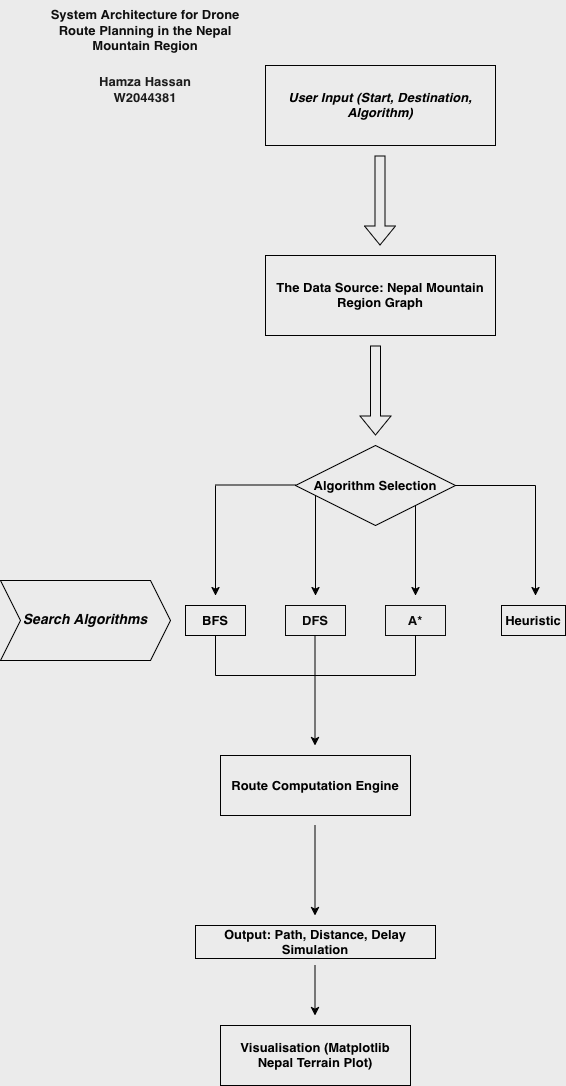

The diagram above was exported from draw.io. Its source (the exported page's mxGraphModel, read from the mxfile embedded in the PNG):
<mxGraphModel dx="-4" dy="477" grid="0" gridSize="10" guides="1" tooltips="1" connect="1" arrows="1" fold="1" page="1" pageScale="1" pageWidth="827" pageHeight="1169" background="light-dark(#FFFFFF,#EBEBEB)" math="0" shadow="0">
  <root>
    <mxCell id="0" />
    <mxCell id="1" parent="0" />
    <mxCell id="YmCaZSGyuPRUDNMYf2IL-2" parent="1" style="rounded=0;whiteSpace=wrap;html=1;fillColor=none;strokeColor=light-dark(#000000,#030303);" value="&lt;font style=&quot;font-size: 13px;&quot;&gt;&lt;b style=&quot;color: light-dark(rgb(0, 0, 0), rgb(0, 0, 0));&quot;&gt;&lt;i&gt;User Input (Start, Destination, Algorithm)&lt;/i&gt;&lt;/b&gt;&lt;/font&gt;" vertex="1">
      <mxGeometry height="80" width="230" x="1226" y="139" as="geometry" />
    </mxCell>
    <mxCell id="YmCaZSGyuPRUDNMYf2IL-3" parent="1" style="rounded=0;whiteSpace=wrap;html=1;strokeColor=light-dark(#000000,#000000);fillColor=none;" value="&lt;font style=&quot;font-size: 13px;&quot;&gt;&lt;b style=&quot;color: light-dark(rgb(0, 0, 0), rgb(0, 0, 0));&quot;&gt;The Data Source: Nepal Mountain Region Graph&lt;/b&gt;&lt;/font&gt;" vertex="1">
      <mxGeometry height="80" width="230" x="1226" y="329" as="geometry" />
    </mxCell>
    <mxCell id="YmCaZSGyuPRUDNMYf2IL-7" edge="1" parent="1" style="shape=flexArrow;endArrow=classic;html=1;rounded=0;strokeColor=light-dark(#000000,#000000);" value="">
      <mxGeometry height="50" relative="1" width="50" as="geometry">
        <mxPoint x="1340.5" y="229" as="sourcePoint" />
        <mxPoint x="1340.5" y="319" as="targetPoint" />
      </mxGeometry>
    </mxCell>
    <mxCell id="YmCaZSGyuPRUDNMYf2IL-9" edge="1" parent="1" style="shape=flexArrow;endArrow=classic;html=1;rounded=0;strokeColor=light-dark(#000000,#000000);" value="">
      <mxGeometry height="50" relative="1" width="50" as="geometry">
        <mxPoint x="1336" y="419" as="sourcePoint" />
        <mxPoint x="1336" y="509" as="targetPoint" />
      </mxGeometry>
    </mxCell>
    <mxCell id="YmCaZSGyuPRUDNMYf2IL-10" parent="1" style="rhombus;whiteSpace=wrap;html=1;fillColor=none;strokeColor=light-dark(#000000,#000000);" value="&lt;font style=&quot;font-size: 13px;&quot;&gt;&lt;b style=&quot;color: light-dark(rgb(0, 0, 0), rgb(0, 0, 0));&quot;&gt;Algorithm Selection&lt;/b&gt;&lt;/font&gt;" vertex="1">
      <mxGeometry height="80" width="160" x="1256" y="519" as="geometry" />
    </mxCell>
    <mxCell id="YmCaZSGyuPRUDNMYf2IL-11" edge="1" parent="1" style="endArrow=classic;html=1;rounded=0;strokeColor=light-dark(#000000,#000000);" value="">
      <mxGeometry height="50" relative="1" width="50" as="geometry">
        <mxPoint x="1176" y="559" as="sourcePoint" />
        <mxPoint x="1176" y="669" as="targetPoint" />
      </mxGeometry>
    </mxCell>
    <mxCell id="YmCaZSGyuPRUDNMYf2IL-12" parent="1" style="rounded=0;whiteSpace=wrap;html=1;strokeColor=light-dark(#000000,#000000);fillColor=none;" value="&lt;font style=&quot;font-size: 13px;&quot;&gt;&lt;b style=&quot;color: light-dark(rgb(0, 0, 0), rgb(0, 0, 0));&quot;&gt;BFS&lt;/b&gt;&lt;/font&gt;" vertex="1">
      <mxGeometry height="30" width="60" x="1146" y="679" as="geometry" />
    </mxCell>
    <mxCell id="YmCaZSGyuPRUDNMYf2IL-13" parent="1" style="rounded=0;whiteSpace=wrap;html=1;strokeColor=light-dark(#000000,#080808);fillColor=none;" value="&lt;font style=&quot;font-size: 13px;&quot;&gt;&lt;b style=&quot;color: light-dark(rgb(0, 0, 0), rgb(8, 8, 8));&quot;&gt;DFS&lt;/b&gt;&lt;/font&gt;" vertex="1">
      <mxGeometry height="30" width="60" x="1246" y="679" as="geometry" />
    </mxCell>
    <mxCell id="YmCaZSGyuPRUDNMYf2IL-14" edge="1" parent="1" style="endArrow=classic;html=1;rounded=0;exitX=0.5;exitY=1;exitDx=0;exitDy=0;strokeColor=light-dark(#000000,#000000);" value="">
      <mxGeometry height="50" relative="1" width="50" as="geometry">
        <mxPoint x="1276" y="569" as="sourcePoint" />
        <mxPoint x="1276" y="669" as="targetPoint" />
      </mxGeometry>
    </mxCell>
    <mxCell id="YmCaZSGyuPRUDNMYf2IL-15" parent="1" style="rounded=0;whiteSpace=wrap;html=1;strokeColor=light-dark(#000000,#0D0D0D);fillColor=none;" value="&lt;font style=&quot;font-size: 13px;&quot;&gt;&lt;b style=&quot;color: light-dark(rgb(0, 0, 0), rgb(10, 10, 10));&quot;&gt;A*&lt;/b&gt;&lt;/font&gt;" vertex="1">
      <mxGeometry height="30" width="60" x="1346" y="679" as="geometry" />
    </mxCell>
    <mxCell id="YmCaZSGyuPRUDNMYf2IL-16" edge="1" parent="1" style="endArrow=classic;html=1;rounded=0;exitX=0.5;exitY=1;exitDx=0;exitDy=0;strokeColor=light-dark(#000000,#000000);" value="">
      <mxGeometry height="50" relative="1" width="50" as="geometry">
        <mxPoint x="1376" y="579" as="sourcePoint" />
        <mxPoint x="1376" y="669" as="targetPoint" />
      </mxGeometry>
    </mxCell>
    <mxCell id="YmCaZSGyuPRUDNMYf2IL-17" parent="1" style="rounded=0;whiteSpace=wrap;html=1;fillColor=none;strokeColor=light-dark(#000000,#030303);" value="&lt;font style=&quot;font-size: 13px;&quot;&gt;&lt;b style=&quot;color: light-dark(rgb(0, 0, 0), rgb(0, 0, 0));&quot;&gt;Heuristic&lt;/b&gt;&lt;/font&gt;" vertex="1">
      <mxGeometry height="30" width="64" x="1462" y="679" as="geometry" />
    </mxCell>
    <mxCell id="YmCaZSGyuPRUDNMYf2IL-18" edge="1" parent="1" style="endArrow=classic;html=1;rounded=0;exitX=0.5;exitY=1;exitDx=0;exitDy=0;strokeColor=light-dark(#000000,#000000);" value="">
      <mxGeometry height="50" relative="1" width="50" as="geometry">
        <mxPoint x="1496" y="559" as="sourcePoint" />
        <mxPoint x="1496" y="669" as="targetPoint" />
      </mxGeometry>
    </mxCell>
    <mxCell id="YmCaZSGyuPRUDNMYf2IL-20" edge="1" parent="1" style="endArrow=none;html=1;rounded=0;strokeColor=light-dark(#000000,#000000);" value="">
      <mxGeometry height="50" relative="1" width="50" as="geometry">
        <Array as="points" />
        <mxPoint x="1416" y="559" as="sourcePoint" />
        <mxPoint x="1496" y="559" as="targetPoint" />
      </mxGeometry>
    </mxCell>
    <mxCell id="YmCaZSGyuPRUDNMYf2IL-22" edge="1" parent="1" style="endArrow=none;html=1;rounded=0;strokeColor=light-dark(#000000,#000000);" value="">
      <mxGeometry height="50" relative="1" width="50" as="geometry">
        <Array as="points" />
        <mxPoint x="1176" y="558.5" as="sourcePoint" />
        <mxPoint x="1256" y="558.5" as="targetPoint" />
      </mxGeometry>
    </mxCell>
    <mxCell id="YmCaZSGyuPRUDNMYf2IL-23" edge="1" parent="1" style="endArrow=classic;html=1;rounded=0;strokeColor=light-dark(#000000,#000000);" value="">
      <mxGeometry height="50" relative="1" width="50" as="geometry">
        <mxPoint x="1275.5" y="709" as="sourcePoint" />
        <mxPoint x="1275.5" y="819" as="targetPoint" />
      </mxGeometry>
    </mxCell>
    <mxCell id="YmCaZSGyuPRUDNMYf2IL-24" edge="1" parent="1" style="endArrow=none;html=1;rounded=0;strokeColor=light-dark(#000000,#000000);" value="">
      <mxGeometry height="50" relative="1" width="50" as="geometry">
        <mxPoint x="1176" y="749" as="sourcePoint" />
        <mxPoint x="1176" y="709" as="targetPoint" />
      </mxGeometry>
    </mxCell>
    <mxCell id="YmCaZSGyuPRUDNMYf2IL-25" edge="1" parent="1" style="endArrow=none;html=1;rounded=0;strokeColor=light-dark(#000000,#000000);" value="">
      <mxGeometry height="50" relative="1" width="50" as="geometry">
        <Array as="points">
          <mxPoint x="1376" y="709" />
        </Array>
        <mxPoint x="1376" y="749" as="sourcePoint" />
        <mxPoint x="1376" y="739" as="targetPoint" />
      </mxGeometry>
    </mxCell>
    <mxCell id="YmCaZSGyuPRUDNMYf2IL-26" edge="1" parent="1" style="endArrow=none;html=1;rounded=0;strokeColor=light-dark(#000000,#000000);" value="">
      <mxGeometry height="50" relative="1" width="50" as="geometry">
        <mxPoint x="1176" y="749" as="sourcePoint" />
        <mxPoint x="1376" y="749" as="targetPoint" />
      </mxGeometry>
    </mxCell>
    <mxCell id="YmCaZSGyuPRUDNMYf2IL-27" parent="1" style="rounded=0;whiteSpace=wrap;html=1;fillColor=none;strokeColor=light-dark(#000000,#000000);" value="&lt;font style=&quot;font-size: 13px;&quot;&gt;&lt;b style=&quot;color: light-dark(rgb(0, 0, 0), rgb(0, 0, 0));&quot;&gt;Route Computation Engine&lt;/b&gt;&lt;/font&gt;" vertex="1">
      <mxGeometry height="60" width="190" x="1181" y="829" as="geometry" />
    </mxCell>
    <mxCell id="YmCaZSGyuPRUDNMYf2IL-28" edge="1" parent="1" style="endArrow=classic;html=1;rounded=0;exitX=0.5;exitY=1;exitDx=0;exitDy=0;strokeColor=light-dark(#000000,#000000);" value="">
      <mxGeometry height="50" relative="1" width="50" as="geometry">
        <mxPoint x="1275.5" y="899" as="sourcePoint" />
        <mxPoint x="1275.5" y="989" as="targetPoint" />
      </mxGeometry>
    </mxCell>
    <mxCell id="YmCaZSGyuPRUDNMYf2IL-29" parent="1" style="rounded=0;whiteSpace=wrap;html=1;fillColor=none;strokeColor=light-dark(#000000,#000000);" value="&lt;font style=&quot;font-size: 13px;&quot;&gt;&lt;b style=&quot;color: light-dark(rgb(0, 0, 0), rgb(0, 0, 0));&quot;&gt;Output: Path, Distance, Delay Simulation&lt;/b&gt;&lt;/font&gt;" vertex="1">
      <mxGeometry height="33" width="240" x="1156" y="999" as="geometry" />
    </mxCell>
    <mxCell id="YmCaZSGyuPRUDNMYf2IL-30" parent="1" style="rounded=0;whiteSpace=wrap;html=1;fillColor=none;strokeColor=light-dark(#000000,#000000);" value="&lt;font style=&quot;font-size: 13px;&quot;&gt;&lt;b style=&quot;color: light-dark(rgb(0, 0, 0), rgb(0, 0, 0));&quot;&gt;Visualisation (Matplotlib Nepal Terrain Plot)&lt;/b&gt;&lt;/font&gt;" vertex="1">
      <mxGeometry height="60" width="190" x="1181" y="1099" as="geometry" />
    </mxCell>
    <mxCell id="YmCaZSGyuPRUDNMYf2IL-31" edge="1" parent="1" style="endArrow=classic;html=1;rounded=0;strokeColor=light-dark(#000000,#000000);" value="">
      <mxGeometry height="50" relative="1" width="50" as="geometry">
        <Array as="points">
          <mxPoint x="1275.5" y="1059" />
        </Array>
        <mxPoint x="1275.5" y="1039" as="sourcePoint" />
        <mxPoint x="1275.5" y="1089" as="targetPoint" />
      </mxGeometry>
    </mxCell>
    <mxCell id="YmCaZSGyuPRUDNMYf2IL-34" parent="1" style="shape=step;perimeter=stepPerimeter;whiteSpace=wrap;html=1;fixedSize=1;fillColor=none;strokeColor=light-dark(#000000,#000000);" value="&lt;font style=&quot;font-size: 14px;&quot;&gt;&lt;b style=&quot;color: light-dark(rgb(0, 0, 0), rgb(3, 3, 3));&quot;&gt;&lt;i&gt;Search Algorithms&lt;/i&gt;&lt;/b&gt;&lt;/font&gt;" vertex="1">
      <mxGeometry height="80" width="170" x="961" y="654" as="geometry" />
    </mxCell>
    <mxCell id="YmCaZSGyuPRUDNMYf2IL-35" parent="1" style="text;html=1;whiteSpace=wrap;strokeColor=none;fillColor=none;align=center;verticalAlign=middle;rounded=0;" value="&lt;font style=&quot;font-size: 13px;&quot;&gt;&lt;span style=&quot;color: light-dark(rgb(0, 0, 0), rgb(0, 0, 0));&quot;&gt;&lt;span style=&quot;color: light-dark(rgb(0, 0, 0), rgb(28, 28, 28));&quot;&gt;&lt;b&gt;Hamza Hassan W2044381&lt;/b&gt;&lt;/span&gt;&lt;/span&gt;&lt;/font&gt;&lt;div&gt;&lt;font style=&quot;font-size: 13px;&quot;&gt;&lt;b style=&quot;color: rgba(0, 0, 0, 0);&quot;&gt;6COSCO20W.1 Applied AI&lt;/b&gt;&lt;/font&gt;&lt;/div&gt;" vertex="1">
      <mxGeometry height="30" width="160" x="1026" y="164" as="geometry" />
    </mxCell>
    <mxCell id="YmCaZSGyuPRUDNMYf2IL-36" parent="1" style="text;html=1;whiteSpace=wrap;strokeColor=none;fillColor=none;align=center;verticalAlign=middle;rounded=0;" value="&lt;font style=&quot;font-size: 13px;&quot;&gt;&lt;b style=&quot;color: light-dark(rgb(0, 0, 0), rgb(15, 15, 15));&quot;&gt;System Architecture for Drone Route Planning in the Nepal Mountain Region&lt;/b&gt;&lt;/font&gt;" vertex="1">
      <mxGeometry height="60" width="200" x="1006" y="74" as="geometry" />
    </mxCell>
  </root>
</mxGraphModel>